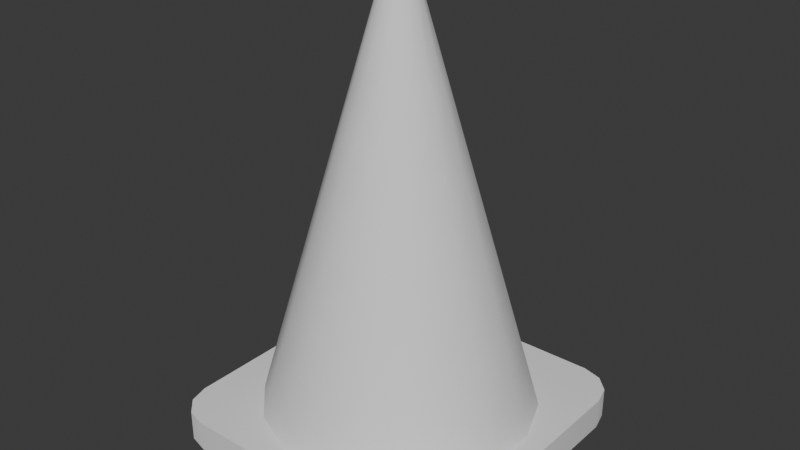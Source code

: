 # Source: Veiligheidspion.blend  (saved by Blender 4.2.66; exported with 4.5.12 LTS)
import bpy
from mathutils import Matrix  # noqa: F401  (used for matrix-valued properties, if any)

bpy.ops.wm.read_factory_settings(use_empty=True)
scene = bpy.context.scene
scene.name = 'Scene'

# ---- collections
col_collection = bpy.data.collections.new('Collection'); scene.collection.children.link(col_collection)

# ---- node groups
ng_smooth_by_angle = bpy.data.node_groups.new('Smooth by Angle', 'GeometryNodeTree')
_s = ng_smooth_by_angle.interface.new_socket(name='Mesh', in_out='OUTPUT', socket_type='NodeSocketGeometry')
_s = ng_smooth_by_angle.interface.new_socket(name='Mesh', in_out='INPUT', socket_type='NodeSocketGeometry')
_s = ng_smooth_by_angle.interface.new_socket(name='Angle', in_out='INPUT', socket_type='NodeSocketFloat')
_s.subtype = 'ANGLE'
_s.default_value = 0.5236
_s.min_value = 0.0
_s.max_value = 3.142
_s.description = 'Maximum face angle for smooth edges'
_s = ng_smooth_by_angle.interface.new_socket(name='Ignore Sharpness', in_out='INPUT', socket_type='NodeSocketBool')
_s.force_non_field = True
ng_smooth_by_angle.description = 'Set the sharpness of mesh edges based on the angle between the neighboring faces'
ng_smooth_by_angle.is_modifier = True
_N = ng_smooth_by_angle.nodes; _L = ng_smooth_by_angle.links
n0 = _N.new('GeometryNodeSetShadeSmooth'); n0.name = 'Set Shade Smooth'; n0.location = (120, -80)
n0.domain = 'EDGE'
n1 = _N.new('GeometryNodeSetShadeSmooth'); n1.name = 'Set Shade Smooth.001'; n1.location = (300, -80)
n2 = _N.new('NodeGroupOutput'); n2.name = 'Group Output'; n2.location = (480, -80)
n3 = _N.new('GeometryNodeInputMeshEdgeAngle'); n3.name = 'Edge Angle'; n3.location = (-440, -240)
n4 = _N.new('NodeGroupInput'); n4.name = 'Group Input'; n4.location = (-80, -80)
n5 = _N.new('GeometryNodeInputEdgeSmooth'); n5.name = 'Is Edge Smooth'; n5.location = (-260, -120)
n6 = _N.new('GeometryNodeInputShadeSmooth'); n6.name = 'Is Shade Smooth'; n6.location = (-440, -397)
n7 = _N.new('FunctionNodeCompare'); n7.name = 'Compare'; n7.location = (-260, -260)
n7.operation = 'LESS_EQUAL'
n7.inputs[6].default_value = (0.0, 0.0, 0.0, 0.0)
n7.inputs[7].default_value = (0.0, 0.0, 0.0, 0.0)
n8 = _N.new('FunctionNodeBooleanMath'); n8.name = 'Boolean Math.001'; n8.location = (-80, -260)
n9 = _N.new('NodeGroupInput'); n9.name = 'Group Input.001'; n9.location = (-440, -329)
n10 = _N.new('NodeGroupInput'); n10.name = 'Group Input.002'; n10.location = (-259, -189)
n11 = _N.new('FunctionNodeBooleanMath'); n11.name = 'Boolean Math'; n11.location = (-80, -149)
n11.operation = 'OR'
n12 = _N.new('FunctionNodeBooleanMath'); n12.name = 'Boolean Math.002'; n12.location = (-260, -380)
n12.operation = 'OR'
n13 = _N.new('NodeGroupInput'); n13.name = 'Group Input.003'; n13.location = (-440, -460)
_L.new(n3.outputs[0], n7.inputs[0])
_L.new(n1.outputs[0], n2.inputs[0])
_L.new(n9.outputs[1], n7.inputs[1])
_L.new(n7.outputs[0], n8.inputs[0])
_L.new(n4.outputs[0], n0.inputs[0])
_L.new(n0.outputs[0], n1.inputs[0])
_L.new(n8.outputs[0], n0.inputs[2])
_L.new(n10.outputs[2], n11.inputs[1])
_L.new(n5.outputs[0], n11.inputs[0])
_L.new(n11.outputs[0], n0.inputs[1])
_L.new(n13.outputs[2], n12.inputs[1])
_L.new(n6.outputs[0], n12.inputs[0])
_L.new(n12.outputs[0], n8.inputs[1])
n2.is_active_output = True

# ---- world
world_world = bpy.data.worlds.new('World'); scene.world = world_world
world_world.use_nodes = True; world_world.node_tree.nodes.clear()
_N = world_world.node_tree.nodes; _L = world_world.node_tree.links
n0 = _N.new('ShaderNodeOutputWorld'); n0.name = 'World Output'; n0.location = (300, 300)
n1 = _N.new('ShaderNodeBackground'); n1.name = 'Background'; n1.location = (10, 300)
n1.inputs[0].default_value = (0.05088, 0.05088, 0.05088, 1.0)
_L.new(n1.outputs[0], n0.inputs[0])
n0.is_active_output = True
world_world.color = (0.05088, 0.05088, 0.05088)
world_world.sun_shadow_jitter_overblur = 0.0

# ---- meshes
me_cube_001 = bpy.data.meshes.new('Cube.001')
me_cube_001.from_pydata([(-0.7447, -1.0, -1.0), (-1.0, -0.7447, -1.0), (-0.8724, -0.9658, -1.0), (-0.9658, -0.8724, -1.0), (-0.8546, -0.1632, 1.0), (-0.1763, -0.852, 1.0), (-0.7272, -0.4778, 1.0), (-0.489, -0.7197, 1.0), (-1.0, 0.7447, -1.0), (-0.7447, 1.0, -1.0), (-0.9658, 0.8724, -1.0), (-0.8724, 0.9658, -1.0), (-0.1632, 0.8546, 1.0), (-0.852, 0.1763, 1.0), (-0.4778, 0.7272, 1.0), (-0.7197, 0.489, 1.0), (1.0, -0.7447, -1.0), (0.7447, -1.0, -1.0), (0.9658, -0.8724, -1.0), (0.8724, -0.9658, -1.0), (0.1632, -0.8546, 1.0), (0.852, -0.1763, 1.0), (0.4778, -0.7272, 1.0), (0.7197, -0.489, 1.0), (0.7447, 1.0, -1.0), (1.0, 0.7447, -1.0), (0.8724, 0.9658, -1.0), (0.9658, 0.8724, -1.0), (0.8546, 0.1632, 1.0), (0.1763, 0.852, 1.0), (0.7272, 0.4778, 1.0), (0.489, 0.7197, 1.0), (-0.7447, -1.0, 1.0), (-0.8724, -0.9658, 1.0), (-0.9658, -0.8724, 1.0), (-1.0, -0.7447, 1.0), (-0.8724, 0.9658, 1.0), (-0.7447, 1.0, 1.0), (-0.9658, 0.8724, 1.0), (-1.0, 0.7447, 1.0), (0.9658, 0.8724, 1.0), (1.0, 0.7447, 1.0), (0.8724, 0.9658, 1.0), (0.7447, 1.0, 1.0), (0.8724, -0.9658, 1.0), (0.7447, -1.0, 1.0), (0.9658, -0.8724, 1.0), (1.0, -0.7447, 1.0), (-0.02442, -0.118, 27.1), (-0.06771, -0.09966, 27.1), (-0.1007, -0.06616, 27.1), (-0.1183, -0.02259, 27.1), (-0.06616, 0.1007, 27.1), (-0.02259, 0.1183, 27.1), (-0.09966, 0.06771, 27.1), (-0.118, 0.02442, 27.1), (0.1007, 0.06616, 27.1), (0.1183, 0.02259, 27.1), (0.06771, 0.09966, 27.1), (0.02442, 0.118, 27.1), (0.06616, -0.1007, 27.1), (0.02259, -0.1183, 27.1), (0.09966, -0.06771, 27.1), (0.118, -0.02442, 27.1), (-0.5957, 0.4047, 6.219), (-0.4717, 0.3205, 11.44), (-0.3477, 0.2362, 16.66), (-0.2237, 0.152, 21.88), (-0.1485, 0.226, 21.88), (-0.2308, 0.3513, 16.66), (-0.3131, 0.4766, 11.44), (-0.3955, 0.6019, 6.219), (-0.7074, -0.1351, 6.219), (-0.5601, -0.1069, 11.44), (-0.4129, -0.07882, 16.66), (-0.2656, -0.05071, 21.88), (-0.2648, 0.0548, 21.88), (-0.4116, 0.08518, 16.66), (-0.5584, 0.1156, 11.44), (-0.7052, 0.1459, 6.219), (0.1351, -0.7074, 6.219), (0.1069, -0.5601, 11.44), (0.07882, -0.4129, 16.66), (0.05071, -0.2656, 21.88), (-0.0548, -0.2648, 21.88), (-0.08518, -0.4116, 16.66), (-0.1156, -0.5584, 11.44), (-0.1459, -0.7052, 6.219), (0.6019, 0.3955, 6.219), (0.4766, 0.3131, 11.44), (0.3513, 0.2308, 16.66), (0.226, 0.1485, 21.88), (0.2656, 0.05071, 21.88), (0.4129, 0.07882, 16.66), (0.5601, 0.1069, 11.44), (0.7074, 0.1351, 6.219), (0.2648, -0.0548, 21.88), (0.4116, -0.08518, 16.66), (0.5584, -0.1156, 11.44), (0.7052, -0.1459, 6.219), (0.4047, 0.5957, 6.219), (0.3205, 0.4717, 11.44), (0.2362, 0.3477, 16.66), (0.152, 0.2237, 21.88), (-0.152, -0.2237, 21.88), (-0.2362, -0.3477, 16.66), (-0.3205, -0.4717, 11.44), (-0.4047, -0.5957, 6.219), (-0.135, 0.7074, 6.219), (-0.1069, 0.5601, 11.44), (-0.07882, 0.4129, 16.66), (-0.05071, 0.2656, 21.88), (0.0548, 0.2648, 21.88), (0.08518, 0.4116, 16.66), (0.1156, 0.5584, 11.44), (0.1459, 0.7052, 6.219), (-0.226, -0.1485, 21.88), (-0.3513, -0.2308, 16.66), (-0.4766, -0.3131, 11.44), (-0.6019, -0.3955, 6.219), (0.3955, -0.6019, 6.219), (0.3131, -0.4766, 11.44), (0.2308, -0.3513, 16.66), (0.1485, -0.226, 21.88), (0.5957, -0.4047, 6.219), (0.4717, -0.3205, 11.44), (0.3477, -0.2362, 16.66), (0.2237, -0.152, 21.88)], [], [(17, 45, 32, 0), (25, 41, 47, 16), (68, 67, 54, 52), (1, 35, 39, 8), (9, 37, 43, 24), (0, 32, 33, 2), (2, 33, 34, 3), (3, 34, 35, 1), (37, 9, 11, 36), (36, 11, 10, 38), (38, 10, 8, 39), (41, 25, 27, 40), (40, 27, 26, 42), (42, 26, 24, 43), (45, 17, 19, 44), (44, 19, 18, 46), (46, 18, 16, 47), (8, 10, 11, 9, 24, 26, 27, 25, 16, 18, 19, 17, 0, 2, 3, 1), (5, 7, 33, 32), (7, 6, 34, 33), (6, 4, 35, 34), (14, 12, 37, 36), (15, 14, 36, 38), (13, 15, 38, 39), (30, 28, 41, 40), (31, 30, 40, 42), (29, 31, 42, 43), (22, 20, 45, 44), (23, 22, 44, 46), (21, 23, 46, 47), (4, 13, 39, 35), (20, 5, 32, 45), (28, 21, 47, 41), (12, 29, 43, 37), (57, 56, 58, 59, 53, 52, 54, 55, 51, 50, 49, 48, 61, 60, 62, 63), (76, 75, 51, 55), (67, 76, 55, 54), (84, 83, 61, 48), (92, 91, 56, 57), (96, 92, 57, 63), (91, 103, 58, 56), (104, 84, 48, 49), (112, 111, 53, 59), (103, 112, 59, 58), (116, 104, 49, 50), (83, 123, 60, 61), (75, 116, 50, 51), (123, 127, 62, 60), (111, 68, 52, 53), (127, 96, 63, 62), (23, 21, 99, 124), (125, 98, 97, 126), (12, 14, 71, 108), (109, 70, 69, 110), (22, 23, 124, 120), (121, 125, 126, 122), (4, 6, 119, 72), (73, 118, 117, 74), (20, 22, 120, 80), (81, 121, 122, 82), (6, 7, 107, 119), (118, 106, 105, 117), (31, 29, 115, 100), (101, 114, 113, 102), (29, 12, 108, 115), (114, 109, 110, 113), (7, 5, 87, 107), (106, 86, 85, 105), (30, 31, 100, 88), (89, 101, 102, 90), (21, 28, 95, 99), (98, 94, 93, 97), (28, 30, 88, 95), (94, 89, 90, 93), (5, 20, 80, 87), (86, 81, 82, 85), (15, 13, 79, 64), (65, 78, 77, 66), (13, 4, 72, 79), (78, 73, 74, 77), (14, 15, 64, 71), (70, 65, 66, 69)])
me_cube_001.polygons.foreach_set('use_smooth', [True] * 82)
_uv = me_cube_001.uv_layers.new(name='UVMap')
_uv.uv.foreach_set('vector', [0.375, 0.7819, 0.625, 0.7819, 0.625, 0.9681, 0.375, 0.9681, 0.375, 0.5319, 0.625, 0.5319, 0.625, 0.7181, 0.375, 0.7181, 0.8461, 0.5266, 0.8484, 0.5289, 0.8484, 0.5289, 0.8461, 0.5266, 0.375, 0.03191, 0.625, 0.03191, 0.625, 0.2181, 0.375, 0.2181, 0.375, 0.2819, 0.625, 0.2819, 0.625, 0.4681, 0.375, 0.4681, 0.375, 0.9681, 0.625, 0.9681, 0.625, 1.0, 0.375, 1.0, 0.375, 0.0, 0.625, 0.0, 0.625, 0.01595, 0.375, 0.01595, 0.375, 0.01595, 0.625, 0.01595, 0.625, 0.03191, 0.375, 0.03191, 0.625, 0.2819, 0.375, 0.2819, 0.375, 0.266, 0.625, 0.266, 0.625, 0.266, 0.375, 0.266, 0.375, 0.234, 0.625, 0.234, 0.625, 0.234, 0.375, 0.234, 0.375, 0.2181, 0.625, 0.2181, 0.625, 0.5319, 0.375, 0.5319, 0.375, 0.516, 0.625, 0.516, 0.625, 0.516, 0.375, 0.516, 0.375, 0.484, 0.625, 0.484, 0.625, 0.484, 0.375, 0.484, 0.375, 0.4681, 0.625, 0.4681, 0.625, 0.7819, 0.375, 0.7819, 0.375, 0.766, 0.625, 0.766, 0.625, 0.766, 0.375, 0.766, 0.375, 0.734, 0.625, 0.734, 0.625, 0.734, 0.375, 0.734, 0.375, 0.7181, 0.625, 0.7181, 0.125, 0.5319, 0.1293, 0.516, 0.141, 0.5043, 0.1569, 0.5, 0.3431, 0.5, 0.359, 0.5043, 0.3707, 0.516, 0.375, 0.5319, 0.375, 0.7181, 0.3707, 0.734, 0.359, 0.7457, 0.3431, 0.75, 0.1569, 0.75, 0.141, 0.7457, 0.1293, 0.734, 0.125, 0.7181, 0.8398, 0.725, 0.8461, 0.7234, 0.859, 0.7457, 0.8431, 0.75, 0.8461, 0.7234, 0.8484, 0.7211, 0.8707, 0.734, 0.859, 0.7457, 0.8484, 0.7211, 0.85, 0.7148, 0.875, 0.7181, 0.8707, 0.734, 0.8461, 0.5266, 0.8398, 0.525, 0.8431, 0.5, 0.859, 0.5043, 0.8484, 0.5289, 0.8461, 0.5266, 0.859, 0.5043, 0.8707, 0.516, 0.85, 0.5352, 0.8484, 0.5289, 0.8707, 0.516, 0.875, 0.5319, 0.6516, 0.5289, 0.65, 0.5352, 0.625, 0.5319, 0.6293, 0.516, 0.6539, 0.5266, 0.6516, 0.5289, 0.6293, 0.516, 0.641, 0.5043, 0.6602, 0.525, 0.6539, 0.5266, 0.641, 0.5043, 0.6569, 0.5, 0.6539, 0.7234, 0.6602, 0.725, 0.6569, 0.75, 0.641, 0.7457, 0.6516, 0.7211, 0.6539, 0.7234, 0.641, 0.7457, 0.6293, 0.734, 0.65, 0.7148, 0.6516, 0.7211, 0.6293, 0.734, 0.625, 0.7181, 0.85, 0.7148, 0.85, 0.5352, 0.875, 0.5319, 0.875, 0.7181, 0.6602, 0.725, 0.8398, 0.725, 0.8431, 0.75, 0.6569, 0.75, 0.65, 0.5352, 0.65, 0.7148, 0.625, 0.7181, 0.625, 0.5319, 0.8398, 0.525, 0.6602, 0.525, 0.6569, 0.5, 0.8431, 0.5, 0.65, 0.5352, 0.6516, 0.5289, 0.6539, 0.5266, 0.6602, 0.525, 0.8398, 0.525, 0.8461, 0.5266, 0.8484, 0.5289, 0.85, 0.5352, 0.85, 0.7148, 0.8484, 0.7211, 0.8461, 0.7234, 0.8398, 0.725, 0.6602, 0.725, 0.6539, 0.7234, 0.6516, 0.7211, 0.65, 0.7148, 0.85, 0.5352, 0.85, 0.7148, 0.85, 0.7148, 0.85, 0.5352, 0.8484, 0.5289, 0.85, 0.5352, 0.85, 0.5352, 0.8484, 0.5289, 0.8398, 0.725, 0.6602, 0.725, 0.6602, 0.725, 0.8398, 0.725, 0.65, 0.5352, 0.6516, 0.5289, 0.6516, 0.5289, 0.65, 0.5352, 0.65, 0.7148, 0.65, 0.5352, 0.65, 0.5352, 0.65, 0.7148, 0.6516, 0.5289, 0.6539, 0.5266, 0.6539, 0.5266, 0.6516, 0.5289, 0.8461, 0.7234, 0.8398, 0.725, 0.8398, 0.725, 0.8461, 0.7234, 0.6602, 0.525, 0.8398, 0.525, 0.8398, 0.525, 0.6602, 0.525, 0.6539, 0.5266, 0.6602, 0.525, 0.6602, 0.525, 0.6539, 0.5266, 0.8484, 0.7211, 0.8461, 0.7234, 0.8461, 0.7234, 0.8484, 0.7211, 0.6602, 0.725, 0.6539, 0.7234, 0.6539, 0.7234, 0.6602, 0.725, 0.85, 0.7148, 0.8484, 0.7211, 0.8484, 0.7211, 0.85, 0.7148, 0.6539, 0.7234, 0.6516, 0.7211, 0.6516, 0.7211, 0.6539, 0.7234, 0.8398, 0.525, 0.8461, 0.5266, 0.8461, 0.5266, 0.8398, 0.525, 0.6516, 0.7211, 0.65, 0.7148, 0.65, 0.7148, 0.6516, 0.7211, 0.6516, 0.7211, 0.65, 0.7148, 0.65, 0.7148, 0.6516, 0.7211, 0.6516, 0.7211, 0.65, 0.7148, 0.65, 0.7148, 0.6516, 0.7211, 0.8398, 0.525, 0.8461, 0.5266, 0.8461, 0.5266, 0.8398, 0.525, 0.8398, 0.525, 0.8461, 0.5266, 0.8461, 0.5266, 0.8398, 0.525, 0.6539, 0.7234, 0.6516, 0.7211, 0.6516, 0.7211, 0.6539, 0.7234, 0.6539, 0.7234, 0.6516, 0.7211, 0.6516, 0.7211, 0.6539, 0.7234, 0.85, 0.7148, 0.8484, 0.7211, 0.8484, 0.7211, 0.85, 0.7148, 0.85, 0.7148, 0.8484, 0.7211, 0.8484, 0.7211, 0.85, 0.7148, 0.6602, 0.725, 0.6539, 0.7234, 0.6539, 0.7234, 0.6602, 0.725, 0.6602, 0.725, 0.6539, 0.7234, 0.6539, 0.7234, 0.6602, 0.725, 0.8484, 0.7211, 0.8461, 0.7234, 0.8461, 0.7234, 0.8484, 0.7211, 0.8484, 0.7211, 0.8461, 0.7234, 0.8461, 0.7234, 0.8484, 0.7211, 0.6539, 0.5266, 0.6602, 0.525, 0.6602, 0.525, 0.6539, 0.5266, 0.6539, 0.5266, 0.6602, 0.525, 0.6602, 0.525, 0.6539, 0.5266, 0.6602, 0.525, 0.8398, 0.525, 0.8398, 0.525, 0.6602, 0.525, 0.6602, 0.525, 0.8398, 0.525, 0.8398, 0.525, 0.6602, 0.525, 0.8461, 0.7234, 0.8398, 0.725, 0.8398, 0.725, 0.8461, 0.7234, 0.8461, 0.7234, 0.8398, 0.725, 0.8398, 0.725, 0.8461, 0.7234, 0.6516, 0.5289, 0.6539, 0.5266, 0.6539, 0.5266, 0.6516, 0.5289, 0.6516, 0.5289, 0.6539, 0.5266, 0.6539, 0.5266, 0.6516, 0.5289, 0.65, 0.7148, 0.65, 0.5352, 0.65, 0.5352, 0.65, 0.7148, 0.65, 0.7148, 0.65, 0.5352, 0.65, 0.5352, 0.65, 0.7148, 0.65, 0.5352, 0.6516, 0.5289, 0.6516, 0.5289, 0.65, 0.5352, 0.65, 0.5352, 0.6516, 0.5289, 0.6516, 0.5289, 0.65, 0.5352, 0.8398, 0.725, 0.6602, 0.725, 0.6602, 0.725, 0.8398, 0.725, 0.8398, 0.725, 0.6602, 0.725, 0.6602, 0.725, 0.8398, 0.725, 0.8484, 0.5289, 0.85, 0.5352, 0.85, 0.5352, 0.8484, 0.5289, 0.8484, 0.5289, 0.85, 0.5352, 0.85, 0.5352, 0.8484, 0.5289, 0.85, 0.5352, 0.85, 0.7148, 0.85, 0.7148, 0.85, 0.5352, 0.85, 0.5352, 0.85, 0.7148, 0.85, 0.7148, 0.85, 0.5352, 0.8461, 0.5266, 0.8484, 0.5289, 0.8484, 0.5289, 0.8461, 0.5266, 0.8461, 0.5266, 0.8484, 0.5289, 0.8484, 0.5289, 0.8461, 0.5266])
me_cube_001.update()
me_cube_002 = bpy.data.meshes.new('Cube.002')
me_cube_002.from_pydata([(-0.5957, 0.4047, 6.219), (-0.4717, 0.3205, 11.44), (-0.3477, 0.2362, 16.66), (-0.2237, 0.152, 21.88), (-0.1485, 0.226, 21.88), (-0.2308, 0.3513, 16.66), (-0.3131, 0.4766, 11.44), (-0.3955, 0.6019, 6.219), (-0.7074, -0.1351, 6.219), (-0.5601, -0.1069, 11.44), (-0.4129, -0.07882, 16.66), (-0.2656, -0.05071, 21.88), (-0.2648, 0.0548, 21.88), (-0.4116, 0.08518, 16.66), (-0.5584, 0.1156, 11.44), (-0.7052, 0.1459, 6.219), (0.1351, -0.7074, 6.219), (0.1069, -0.5601, 11.44), (0.07882, -0.4129, 16.66), (0.05071, -0.2656, 21.88), (-0.0548, -0.2648, 21.88), (-0.08518, -0.4116, 16.66), (-0.1156, -0.5584, 11.44), (-0.1459, -0.7052, 6.219), (0.6019, 0.3955, 6.219), (0.4766, 0.3131, 11.44), (0.3513, 0.2308, 16.66), (0.226, 0.1485, 21.88), (0.2656, 0.05071, 21.88), (0.4129, 0.07882, 16.66), (0.5601, 0.1069, 11.44), (0.7074, 0.1351, 6.219), (0.2648, -0.0548, 21.88), (0.4116, -0.08518, 16.66), (0.5584, -0.1156, 11.44), (0.7052, -0.1459, 6.219), (0.4047, 0.5957, 6.219), (0.3205, 0.4717, 11.44), (0.2362, 0.3477, 16.66), (0.152, 0.2237, 21.88), (-0.152, -0.2237, 21.88), (-0.2362, -0.3477, 16.66), (-0.3205, -0.4717, 11.44), (-0.4047, -0.5957, 6.219), (-0.135, 0.7074, 6.219), (-0.1069, 0.5601, 11.44), (-0.07882, 0.4129, 16.66), (-0.05071, 0.2656, 21.88), (0.0548, 0.2648, 21.88), (0.08518, 0.4116, 16.66), (0.1156, 0.5584, 11.44), (0.1459, 0.7052, 6.219), (-0.226, -0.1485, 21.88), (-0.3513, -0.2308, 16.66), (-0.4766, -0.3131, 11.44), (-0.6019, -0.3955, 6.219), (0.3955, -0.6019, 6.219), (0.3131, -0.4766, 11.44), (0.2308, -0.3513, 16.66), (0.1485, -0.226, 21.88), (0.5957, -0.4047, 6.219), (0.4717, -0.3205, 11.44), (0.3477, -0.2362, 16.66), (0.2237, -0.152, 21.88)], [], [(60, 35, 34, 61), (62, 33, 32, 63), (44, 7, 6, 45), (46, 5, 4, 47), (56, 60, 61, 57), (58, 62, 63, 59), (8, 55, 54, 9), (10, 53, 52, 11), (16, 56, 57, 17), (18, 58, 59, 19), (55, 43, 42, 54), (53, 41, 40, 52), (36, 51, 50, 37), (38, 49, 48, 39), (51, 44, 45, 50), (49, 46, 47, 48), (43, 23, 22, 42), (41, 21, 20, 40), (24, 36, 37, 25), (26, 38, 39, 27), (35, 31, 30, 34), (33, 29, 28, 32), (31, 24, 25, 30), (29, 26, 27, 28), (23, 16, 17, 22), (21, 18, 19, 20), (0, 15, 14, 1), (2, 13, 12, 3), (15, 8, 9, 14), (13, 10, 11, 12), (7, 0, 1, 6), (5, 2, 3, 4)])
me_cube_002.polygons.foreach_set('use_smooth', [True] * 32)
_uv = me_cube_002.uv_layers.new(name='UVMap')
_uv.uv.foreach_set('vector', [0.6516, 0.7211, 0.65, 0.7148, 0.65, 0.7148, 0.6516, 0.7211, 0.6516, 0.7211, 0.65, 0.7148, 0.65, 0.7148, 0.6516, 0.7211, 0.8398, 0.525, 0.8461, 0.5266, 0.8461, 0.5266, 0.8398, 0.525, 0.8398, 0.525, 0.8461, 0.5266, 0.8461, 0.5266, 0.8398, 0.525, 0.6539, 0.7234, 0.6516, 0.7211, 0.6516, 0.7211, 0.6539, 0.7234, 0.6539, 0.7234, 0.6516, 0.7211, 0.6516, 0.7211, 0.6539, 0.7234, 0.85, 0.7148, 0.8484, 0.7211, 0.8484, 0.7211, 0.85, 0.7148, 0.85, 0.7148, 0.8484, 0.7211, 0.8484, 0.7211, 0.85, 0.7148, 0.6602, 0.725, 0.6539, 0.7234, 0.6539, 0.7234, 0.6602, 0.725, 0.6602, 0.725, 0.6539, 0.7234, 0.6539, 0.7234, 0.6602, 0.725, 0.8484, 0.7211, 0.8461, 0.7234, 0.8461, 0.7234, 0.8484, 0.7211, 0.8484, 0.7211, 0.8461, 0.7234, 0.8461, 0.7234, 0.8484, 0.7211, 0.6539, 0.5266, 0.6602, 0.525, 0.6602, 0.525, 0.6539, 0.5266, 0.6539, 0.5266, 0.6602, 0.525, 0.6602, 0.525, 0.6539, 0.5266, 0.6602, 0.525, 0.8398, 0.525, 0.8398, 0.525, 0.6602, 0.525, 0.6602, 0.525, 0.8398, 0.525, 0.8398, 0.525, 0.6602, 0.525, 0.8461, 0.7234, 0.8398, 0.725, 0.8398, 0.725, 0.8461, 0.7234, 0.8461, 0.7234, 0.8398, 0.725, 0.8398, 0.725, 0.8461, 0.7234, 0.6516, 0.5289, 0.6539, 0.5266, 0.6539, 0.5266, 0.6516, 0.5289, 0.6516, 0.5289, 0.6539, 0.5266, 0.6539, 0.5266, 0.6516, 0.5289, 0.65, 0.7148, 0.65, 0.5352, 0.65, 0.5352, 0.65, 0.7148, 0.65, 0.7148, 0.65, 0.5352, 0.65, 0.5352, 0.65, 0.7148, 0.65, 0.5352, 0.6516, 0.5289, 0.6516, 0.5289, 0.65, 0.5352, 0.65, 0.5352, 0.6516, 0.5289, 0.6516, 0.5289, 0.65, 0.5352, 0.8398, 0.725, 0.6602, 0.725, 0.6602, 0.725, 0.8398, 0.725, 0.8398, 0.725, 0.6602, 0.725, 0.6602, 0.725, 0.8398, 0.725, 0.8484, 0.5289, 0.85, 0.5352, 0.85, 0.5352, 0.8484, 0.5289, 0.8484, 0.5289, 0.85, 0.5352, 0.85, 0.5352, 0.8484, 0.5289, 0.85, 0.5352, 0.85, 0.7148, 0.85, 0.7148, 0.85, 0.5352, 0.85, 0.5352, 0.85, 0.7148, 0.85, 0.7148, 0.85, 0.5352, 0.8461, 0.5266, 0.8484, 0.5289, 0.8484, 0.5289, 0.8461, 0.5266, 0.8461, 0.5266, 0.8484, 0.5289, 0.8484, 0.5289, 0.8461, 0.5266])
me_cube_002.update()

# ---- objects
ob_cube = bpy.data.objects.new('Cube', me_cube_001)
ob_cube_001 = bpy.data.objects.new('Cube.001', me_cube_002)

# ---- transforms, parenting, visibility, modifiers, constraints
ob_cube.location = (0.0, 0.0, 0.0)
ob_cube.scale = (1.0, 1.0, 0.1)
_m = ob_cube.modifiers.new('Smooth by Angle', 'NODES')
_m.node_group = ng_smooth_by_angle
_m.use_pin_to_last = True
_m.show_group_selector = False
ob_cube_001.location = (0.0, 0.0, 0.0)
ob_cube_001.scale = (1.0, 1.0, 0.1)
_m = ob_cube_001.modifiers.new('Smooth by Angle', 'NODES')
_m.node_group = ng_smooth_by_angle
_m.use_pin_to_last = True
_m.show_group_selector = False

# ---- collection membership
col_collection.objects.link(ob_cube)
col_collection.objects.link(ob_cube_001)

# ---- scene / render settings (as saved in the file)
scene.frame_start = 1; scene.frame_end = 250; scene.frame_set(1)
scene.render.engine = 'BLENDER_EEVEE_NEXT'
bpy.context.view_layer.update()

# ---- added for rendering (the .blend has no active camera and no usable light): camera, sun
cam_auto = bpy.data.cameras.new('AutoCamera')
cam_auto.lens = 50.0
cam_auto.sensor_width = 36.0
cam_auto.clip_end = 1000.0
ob_auto_camera = bpy.data.objects.new('AutoCamera', cam_auto)
scene.collection.objects.link(ob_auto_camera)
ob_auto_camera.location = (3.68854, -4.42624, 4.25558)
ob_auto_camera.rotation_euler = (1.09748, -7.21219e-08, 0.694738)
scene.camera = ob_auto_camera
light_auto_sun = bpy.data.lights.new('AutoSun', 'SUN')
light_auto_sun.energy = 3.0
light_auto_sun.angle = 0.0523599
ob_auto_sun = bpy.data.objects.new('AutoSun', light_auto_sun)
scene.collection.objects.link(ob_auto_sun)
ob_auto_sun.rotation_euler = (0.872665, 0.174533, 0.523599)
bpy.context.view_layer.update()
